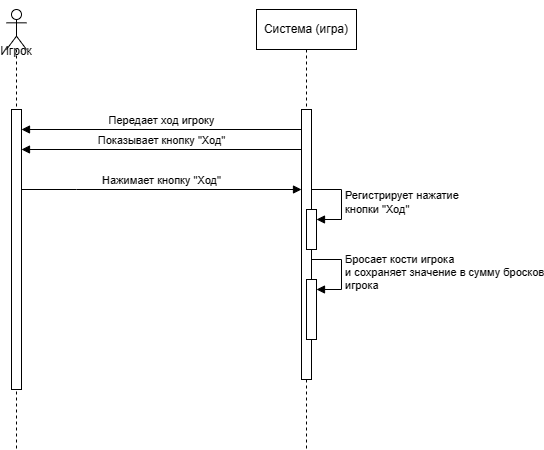

The diagram above was exported from draw.io. Its source (the exported page's mxGraphModel, read from the mxfile embedded in the PNG):
<mxGraphModel dx="1006" dy="608" grid="1" gridSize="10" guides="1" tooltips="1" connect="1" arrows="1" fold="1" page="1" pageScale="1" pageWidth="827" pageHeight="1169" math="0" shadow="0">
  <root>
    <mxCell id="0" />
    <mxCell id="1" parent="0" />
    <mxCell id="qXzjynCOJHth11R8Fjr6-1" value="&lt;div&gt;&lt;br&gt;&lt;/div&gt;&lt;div&gt;&lt;br&gt;&lt;/div&gt;&lt;div&gt;&lt;br&gt;&lt;/div&gt;Игрок" style="shape=umlLifeline;perimeter=lifelinePerimeter;whiteSpace=wrap;html=1;container=1;dropTarget=0;collapsible=0;recursiveResize=0;outlineConnect=0;portConstraint=eastwest;newEdgeStyle={&quot;curved&quot;:0,&quot;rounded&quot;:0};participant=umlActor;" parent="1" vertex="1">
      <mxGeometry x="130" y="80" width="20" height="440" as="geometry" />
    </mxCell>
    <mxCell id="qXzjynCOJHth11R8Fjr6-5" value="" style="html=1;points=[[0,0,0,0,5],[0,1,0,0,-5],[1,0,0,0,5],[1,1,0,0,-5]];perimeter=orthogonalPerimeter;outlineConnect=0;targetShapes=umlLifeline;portConstraint=eastwest;newEdgeStyle={&quot;curved&quot;:0,&quot;rounded&quot;:0};" parent="qXzjynCOJHth11R8Fjr6-1" vertex="1">
      <mxGeometry x="5" y="100" width="10" height="280" as="geometry" />
    </mxCell>
    <mxCell id="qXzjynCOJHth11R8Fjr6-2" value="Система (игра)" style="shape=umlLifeline;perimeter=lifelinePerimeter;whiteSpace=wrap;html=1;container=1;dropTarget=0;collapsible=0;recursiveResize=0;outlineConnect=0;portConstraint=eastwest;newEdgeStyle={&quot;curved&quot;:0,&quot;rounded&quot;:0};" parent="1" vertex="1">
      <mxGeometry x="380" y="80" width="100" height="440" as="geometry" />
    </mxCell>
    <mxCell id="qXzjynCOJHth11R8Fjr6-4" value="" style="html=1;points=[[0,0,0,0,5],[0,1,0,0,-5],[1,0,0,0,5],[1,1,0,0,-5]];perimeter=orthogonalPerimeter;outlineConnect=0;targetShapes=umlLifeline;portConstraint=eastwest;newEdgeStyle={&quot;curved&quot;:0,&quot;rounded&quot;:0};" parent="1" vertex="1">
      <mxGeometry x="425" y="180" width="10" height="270" as="geometry" />
    </mxCell>
    <mxCell id="qXzjynCOJHth11R8Fjr6-6" value="Передает ход игроку" style="html=1;verticalAlign=bottom;endArrow=block;curved=0;rounded=0;" parent="1" edge="1">
      <mxGeometry width="80" relative="1" as="geometry">
        <mxPoint x="425" y="200" as="sourcePoint" />
        <mxPoint x="145" y="200" as="targetPoint" />
      </mxGeometry>
    </mxCell>
    <mxCell id="qXzjynCOJHth11R8Fjr6-7" value="Показывает кнопку &quot;Ход&quot;" style="html=1;verticalAlign=bottom;endArrow=block;curved=0;rounded=0;" parent="1" edge="1">
      <mxGeometry width="80" relative="1" as="geometry">
        <mxPoint x="425" y="220" as="sourcePoint" />
        <mxPoint x="145" y="220" as="targetPoint" />
      </mxGeometry>
    </mxCell>
    <mxCell id="qXzjynCOJHth11R8Fjr6-8" value="Нажимает кнопку &quot;Ход&quot;" style="html=1;verticalAlign=bottom;endArrow=block;curved=0;rounded=0;" parent="1" source="qXzjynCOJHth11R8Fjr6-5" target="qXzjynCOJHth11R8Fjr6-4" edge="1">
      <mxGeometry width="80" relative="1" as="geometry">
        <mxPoint x="170" y="250" as="sourcePoint" />
        <mxPoint x="250" y="250" as="targetPoint" />
        <Array as="points">
          <mxPoint x="200" y="260" />
        </Array>
      </mxGeometry>
    </mxCell>
    <mxCell id="qXzjynCOJHth11R8Fjr6-9" value="" style="html=1;points=[[0,0,0,0,5],[0,1,0,0,-5],[1,0,0,0,5],[1,1,0,0,-5]];perimeter=orthogonalPerimeter;outlineConnect=0;targetShapes=umlLifeline;portConstraint=eastwest;newEdgeStyle={&quot;curved&quot;:0,&quot;rounded&quot;:0};" parent="1" vertex="1">
      <mxGeometry x="430" y="280" width="10" height="40" as="geometry" />
    </mxCell>
    <mxCell id="qXzjynCOJHth11R8Fjr6-10" value="Регистрирует нажатие&lt;div&gt;кнопки &quot;Ход&quot;&lt;/div&gt;" style="html=1;align=left;spacingLeft=2;endArrow=block;rounded=0;edgeStyle=orthogonalEdgeStyle;curved=0;rounded=0;" parent="1" target="qXzjynCOJHth11R8Fjr6-9" edge="1">
      <mxGeometry relative="1" as="geometry">
        <mxPoint x="435" y="260" as="sourcePoint" />
        <Array as="points">
          <mxPoint x="465" y="290" />
        </Array>
      </mxGeometry>
    </mxCell>
    <mxCell id="qXzjynCOJHth11R8Fjr6-11" value="" style="html=1;points=[[0,0,0,0,5],[0,1,0,0,-5],[1,0,0,0,5],[1,1,0,0,-5]];perimeter=orthogonalPerimeter;outlineConnect=0;targetShapes=umlLifeline;portConstraint=eastwest;newEdgeStyle={&quot;curved&quot;:0,&quot;rounded&quot;:0};" parent="1" vertex="1">
      <mxGeometry x="430" y="350" width="10" height="60" as="geometry" />
    </mxCell>
    <mxCell id="qXzjynCOJHth11R8Fjr6-12" value="Бросает кости игрока&lt;div&gt;и сохраняет значение в сумму бросков&lt;/div&gt;&lt;div&gt;игрока&lt;/div&gt;" style="html=1;align=left;spacingLeft=2;endArrow=block;rounded=0;edgeStyle=orthogonalEdgeStyle;curved=0;rounded=0;" parent="1" target="qXzjynCOJHth11R8Fjr6-11" edge="1">
      <mxGeometry x="0.0118" relative="1" as="geometry">
        <mxPoint x="435" y="330" as="sourcePoint" />
        <Array as="points">
          <mxPoint x="465" y="360" />
        </Array>
        <mxPoint as="offset" />
      </mxGeometry>
    </mxCell>
  </root>
</mxGraphModel>